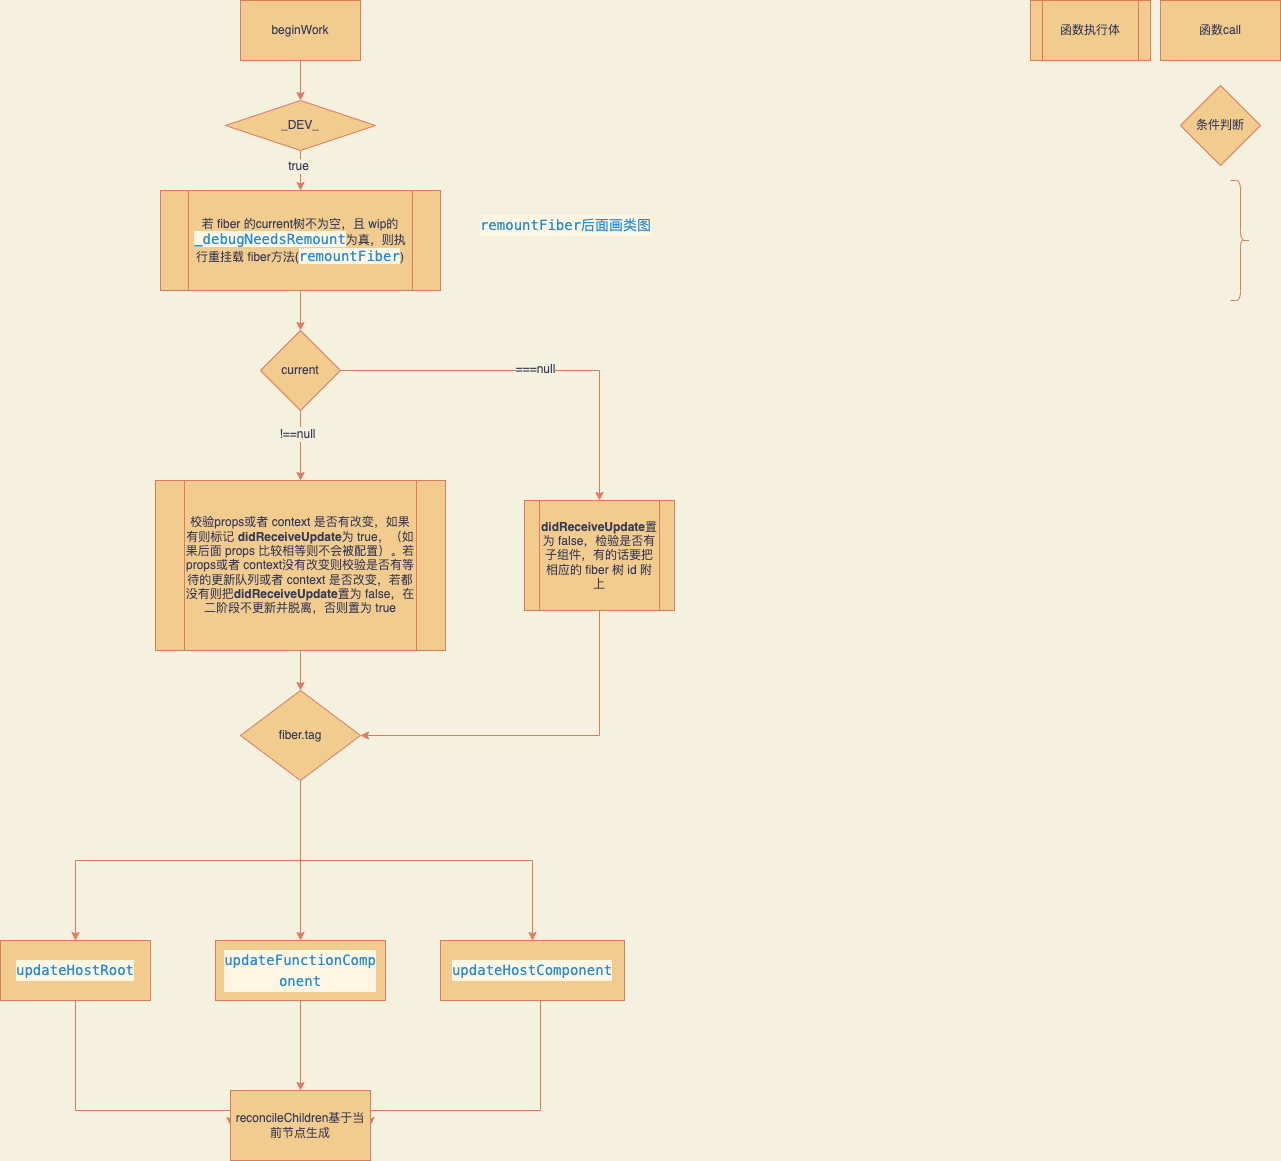

The diagram above was exported from draw.io. Its source (the exported page's mxGraphModel, read from the mxfile embedded in the PNG):
<mxGraphModel dx="1773" dy="581" grid="1" gridSize="10" guides="1" tooltips="1" connect="1" arrows="1" fold="1" page="1" pageScale="1" pageWidth="827" pageHeight="1169" background="#F4F1DE" math="0" shadow="0">
  <root>
    <mxCell id="0" />
    <mxCell id="1" parent="0" />
    <mxCell id="jiqBRiLihayTibAe6Loc-5" value="" style="edgeStyle=orthogonalEdgeStyle;rounded=0;orthogonalLoop=1;jettySize=auto;html=1;labelBackgroundColor=#F4F1DE;strokeColor=#E07A5F;fontColor=#393C56;" edge="1" parent="1" source="jiqBRiLihayTibAe6Loc-1" target="jiqBRiLihayTibAe6Loc-2">
      <mxGeometry relative="1" as="geometry" />
    </mxCell>
    <mxCell id="jiqBRiLihayTibAe6Loc-1" value="beginWork" style="rounded=0;whiteSpace=wrap;html=1;fillColor=#F2CC8F;strokeColor=#E07A5F;fontColor=#393C56;" vertex="1" parent="1">
      <mxGeometry x="130" y="20" width="120" height="60" as="geometry" />
    </mxCell>
    <mxCell id="jiqBRiLihayTibAe6Loc-4" value="" style="edgeStyle=orthogonalEdgeStyle;rounded=0;orthogonalLoop=1;jettySize=auto;html=1;entryX=0.5;entryY=0;entryDx=0;entryDy=0;labelBackgroundColor=#F4F1DE;strokeColor=#E07A5F;fontColor=#393C56;" edge="1" parent="1" source="jiqBRiLihayTibAe6Loc-2" target="jiqBRiLihayTibAe6Loc-14">
      <mxGeometry relative="1" as="geometry">
        <mxPoint x="190" y="245" as="targetPoint" />
        <Array as="points" />
      </mxGeometry>
    </mxCell>
    <mxCell id="jiqBRiLihayTibAe6Loc-6" value="true" style="edgeLabel;html=1;align=center;verticalAlign=middle;resizable=0;points=[];labelBackgroundColor=#F4F1DE;fontColor=#393C56;" vertex="1" connectable="0" parent="jiqBRiLihayTibAe6Loc-4">
      <mxGeometry x="-0.2267" y="-3" relative="1" as="geometry">
        <mxPoint as="offset" />
      </mxGeometry>
    </mxCell>
    <mxCell id="jiqBRiLihayTibAe6Loc-2" value="_DEV_" style="rhombus;whiteSpace=wrap;html=1;fillColor=#F2CC8F;strokeColor=#E07A5F;fontColor=#393C56;" vertex="1" parent="1">
      <mxGeometry x="115" y="120" width="150" height="50" as="geometry" />
    </mxCell>
    <mxCell id="jiqBRiLihayTibAe6Loc-7" value="函数call" style="rounded=0;whiteSpace=wrap;html=1;fillColor=#F2CC8F;strokeColor=#E07A5F;fontColor=#393C56;" vertex="1" parent="1">
      <mxGeometry x="1050" y="20" width="120" height="60" as="geometry" />
    </mxCell>
    <mxCell id="jiqBRiLihayTibAe6Loc-8" value="条件判断" style="rhombus;whiteSpace=wrap;html=1;fillColor=#F2CC8F;strokeColor=#E07A5F;fontColor=#393C56;" vertex="1" parent="1">
      <mxGeometry x="1070" y="105" width="80" height="80" as="geometry" />
    </mxCell>
    <mxCell id="jiqBRiLihayTibAe6Loc-10" value="" style="shape=curlyBracket;whiteSpace=wrap;html=1;rounded=1;flipH=1;fillColor=#F2CC8F;strokeColor=#E07A5F;fontColor=#393C56;" vertex="1" parent="1">
      <mxGeometry x="1120" y="200" width="20" height="120" as="geometry" />
    </mxCell>
    <mxCell id="jiqBRiLihayTibAe6Loc-13" value="函数执行体" style="shape=process;whiteSpace=wrap;html=1;backgroundOutline=1;fillColor=#F2CC8F;strokeColor=#E07A5F;fontColor=#393C56;" vertex="1" parent="1">
      <mxGeometry x="920" y="20" width="120" height="60" as="geometry" />
    </mxCell>
    <mxCell id="jiqBRiLihayTibAe6Loc-18" value="" style="edgeStyle=orthogonalEdgeStyle;rounded=0;orthogonalLoop=1;jettySize=auto;html=1;labelBackgroundColor=#F4F1DE;strokeColor=#E07A5F;fontColor=#393C56;" edge="1" parent="1" source="jiqBRiLihayTibAe6Loc-14" target="jiqBRiLihayTibAe6Loc-17">
      <mxGeometry relative="1" as="geometry" />
    </mxCell>
    <mxCell id="jiqBRiLihayTibAe6Loc-14" value="若 fiber 的current树不为空，且 wip的&lt;span style=&quot;color: rgb(38, 139, 210); background-color: rgb(253, 246, 227); font-family: Menlo, Monaco, &amp;quot;Courier New&amp;quot;, monospace; font-size: 14px;&quot;&gt;_debugNeedsRemount&lt;/span&gt;为真，则执行重挂载 fiber方法(&lt;span style=&quot;color: rgb(38, 139, 210); background-color: rgb(253, 246, 227); font-family: Menlo, Monaco, &amp;quot;Courier New&amp;quot;, monospace; font-size: 14px;&quot;&gt;remountFiber&lt;/span&gt;&lt;span style=&quot;background-color: initial;&quot;&gt;)&lt;/span&gt;" style="shape=process;whiteSpace=wrap;html=1;backgroundOutline=1;fillColor=#F2CC8F;strokeColor=#E07A5F;fontColor=#393C56;" vertex="1" parent="1">
      <mxGeometry x="50" y="210" width="280" height="100" as="geometry" />
    </mxCell>
    <mxCell id="jiqBRiLihayTibAe6Loc-16" value="&lt;div style=&quot;color: rgb(101, 123, 131); background-color: rgb(253, 246, 227); font-family: Menlo, Monaco, &amp;quot;Courier New&amp;quot;, monospace; font-size: 14px; line-height: 21px;&quot;&gt;&lt;span style=&quot;color: #268bd2;&quot;&gt;remountFiber后面画类图&lt;/span&gt;&lt;/div&gt;" style="text;html=1;align=center;verticalAlign=middle;resizable=0;points=[];autosize=1;strokeColor=none;fillColor=none;fontColor=#393C56;" vertex="1" parent="1">
      <mxGeometry x="360" y="230" width="190" height="30" as="geometry" />
    </mxCell>
    <mxCell id="jiqBRiLihayTibAe6Loc-20" value="" style="edgeStyle=orthogonalEdgeStyle;rounded=0;orthogonalLoop=1;jettySize=auto;html=1;labelBackgroundColor=#F4F1DE;strokeColor=#E07A5F;fontColor=#393C56;" edge="1" parent="1" source="jiqBRiLihayTibAe6Loc-17" target="jiqBRiLihayTibAe6Loc-19">
      <mxGeometry relative="1" as="geometry" />
    </mxCell>
    <mxCell id="jiqBRiLihayTibAe6Loc-21" value="!==null" style="edgeLabel;html=1;align=center;verticalAlign=middle;resizable=0;points=[];labelBackgroundColor=#F4F1DE;fontColor=#393C56;" vertex="1" connectable="0" parent="jiqBRiLihayTibAe6Loc-20">
      <mxGeometry x="-0.3333" y="-4" relative="1" as="geometry">
        <mxPoint as="offset" />
      </mxGeometry>
    </mxCell>
    <mxCell id="jiqBRiLihayTibAe6Loc-22" style="edgeStyle=orthogonalEdgeStyle;rounded=0;orthogonalLoop=1;jettySize=auto;html=1;exitX=1;exitY=0.5;exitDx=0;exitDy=0;labelBackgroundColor=#F4F1DE;strokeColor=#E07A5F;fontColor=#393C56;" edge="1" parent="1" source="jiqBRiLihayTibAe6Loc-17" target="jiqBRiLihayTibAe6Loc-23">
      <mxGeometry relative="1" as="geometry">
        <mxPoint x="460" y="480" as="targetPoint" />
      </mxGeometry>
    </mxCell>
    <mxCell id="jiqBRiLihayTibAe6Loc-24" value="===null" style="edgeLabel;html=1;align=center;verticalAlign=middle;resizable=0;points=[];labelBackgroundColor=#F4F1DE;fontColor=#393C56;" vertex="1" connectable="0" parent="jiqBRiLihayTibAe6Loc-22">
      <mxGeometry x="-0.0051" y="2" relative="1" as="geometry">
        <mxPoint as="offset" />
      </mxGeometry>
    </mxCell>
    <mxCell id="jiqBRiLihayTibAe6Loc-17" value="current" style="rhombus;whiteSpace=wrap;html=1;fillColor=#F2CC8F;strokeColor=#E07A5F;fontColor=#393C56;" vertex="1" parent="1">
      <mxGeometry x="150" y="350" width="80" height="80" as="geometry" />
    </mxCell>
    <mxCell id="jiqBRiLihayTibAe6Loc-26" value="" style="edgeStyle=orthogonalEdgeStyle;rounded=0;orthogonalLoop=1;jettySize=auto;html=1;labelBackgroundColor=#F4F1DE;strokeColor=#E07A5F;fontColor=#393C56;" edge="1" parent="1" source="jiqBRiLihayTibAe6Loc-19" target="jiqBRiLihayTibAe6Loc-25">
      <mxGeometry relative="1" as="geometry" />
    </mxCell>
    <mxCell id="jiqBRiLihayTibAe6Loc-19" value="校验props或者 context 是否有改变，如果有则标记 &lt;b&gt;didReceiveUpdate&lt;/b&gt;为 true，（如果后面 props 比较相等则不会被配置）。若props或者 context没有改变则校验是否有等待的更新队列或者 context 是否改变，若都没有则把&lt;b&gt;didReceiveUpdate&lt;/b&gt;置为 false，在二阶段不更新并脱离，否则置为 true" style="shape=process;whiteSpace=wrap;html=1;backgroundOutline=1;align=center;fillColor=#F2CC8F;strokeColor=#E07A5F;fontColor=#393C56;" vertex="1" parent="1">
      <mxGeometry x="45" y="500" width="290" height="170" as="geometry" />
    </mxCell>
    <mxCell id="jiqBRiLihayTibAe6Loc-27" style="edgeStyle=orthogonalEdgeStyle;rounded=0;orthogonalLoop=1;jettySize=auto;html=1;exitX=0.5;exitY=1;exitDx=0;exitDy=0;entryX=1;entryY=0.5;entryDx=0;entryDy=0;labelBackgroundColor=#F4F1DE;strokeColor=#E07A5F;fontColor=#393C56;" edge="1" parent="1" source="jiqBRiLihayTibAe6Loc-23" target="jiqBRiLihayTibAe6Loc-25">
      <mxGeometry relative="1" as="geometry" />
    </mxCell>
    <mxCell id="jiqBRiLihayTibAe6Loc-23" value="&lt;b&gt;didReceiveUpdate&lt;/b&gt;置为 false，检验是否有子组件，有的话要把相应的 fiber 树 id 附上" style="shape=process;whiteSpace=wrap;html=1;backgroundOutline=1;fillColor=#F2CC8F;strokeColor=#E07A5F;fontColor=#393C56;" vertex="1" parent="1">
      <mxGeometry x="414" y="520" width="150" height="110" as="geometry" />
    </mxCell>
    <mxCell id="jiqBRiLihayTibAe6Loc-29" style="edgeStyle=orthogonalEdgeStyle;rounded=0;orthogonalLoop=1;jettySize=auto;html=1;exitX=0.5;exitY=1;exitDx=0;exitDy=0;entryX=0.5;entryY=0;entryDx=0;entryDy=0;labelBackgroundColor=#F4F1DE;strokeColor=#E07A5F;fontColor=#393C56;" edge="1" parent="1" source="jiqBRiLihayTibAe6Loc-25" target="jiqBRiLihayTibAe6Loc-28">
      <mxGeometry relative="1" as="geometry" />
    </mxCell>
    <mxCell id="jiqBRiLihayTibAe6Loc-31" style="edgeStyle=orthogonalEdgeStyle;rounded=0;orthogonalLoop=1;jettySize=auto;html=1;exitX=0.5;exitY=1;exitDx=0;exitDy=0;labelBackgroundColor=#F4F1DE;strokeColor=#E07A5F;fontColor=#393C56;" edge="1" parent="1" source="jiqBRiLihayTibAe6Loc-25" target="jiqBRiLihayTibAe6Loc-30">
      <mxGeometry relative="1" as="geometry" />
    </mxCell>
    <mxCell id="jiqBRiLihayTibAe6Loc-33" style="edgeStyle=orthogonalEdgeStyle;rounded=0;orthogonalLoop=1;jettySize=auto;html=1;exitX=0.5;exitY=1;exitDx=0;exitDy=0;entryX=0.5;entryY=0;entryDx=0;entryDy=0;labelBackgroundColor=#F4F1DE;strokeColor=#E07A5F;fontColor=#393C56;" edge="1" parent="1" source="jiqBRiLihayTibAe6Loc-25" target="jiqBRiLihayTibAe6Loc-32">
      <mxGeometry relative="1" as="geometry" />
    </mxCell>
    <mxCell id="jiqBRiLihayTibAe6Loc-25" value="fiber.tag" style="rhombus;whiteSpace=wrap;html=1;fillColor=#F2CC8F;strokeColor=#E07A5F;fontColor=#393C56;" vertex="1" parent="1">
      <mxGeometry x="130" y="710" width="120" height="90" as="geometry" />
    </mxCell>
    <mxCell id="jiqBRiLihayTibAe6Loc-41" style="edgeStyle=orthogonalEdgeStyle;rounded=0;orthogonalLoop=1;jettySize=auto;html=1;entryX=0;entryY=0.5;entryDx=0;entryDy=0;labelBackgroundColor=#F4F1DE;strokeColor=#E07A5F;fontColor=#393C56;" edge="1" parent="1" source="jiqBRiLihayTibAe6Loc-28" target="jiqBRiLihayTibAe6Loc-38">
      <mxGeometry relative="1" as="geometry">
        <Array as="points">
          <mxPoint x="-35" y="1130" />
        </Array>
      </mxGeometry>
    </mxCell>
    <mxCell id="jiqBRiLihayTibAe6Loc-28" value="&lt;div style=&quot;color: rgb(101, 123, 131); background-color: rgb(253, 246, 227); font-family: Menlo, Monaco, &amp;quot;Courier New&amp;quot;, monospace; font-size: 14px; line-height: 21px;&quot;&gt;&lt;div style=&quot;line-height: 21px;&quot;&gt;&lt;span style=&quot;color: #268bd2;&quot;&gt;updateHostRoot&lt;/span&gt;&lt;/div&gt;&lt;/div&gt;" style="rounded=0;whiteSpace=wrap;html=1;fillColor=#F2CC8F;strokeColor=#E07A5F;fontColor=#393C56;" vertex="1" parent="1">
      <mxGeometry x="-110" y="960" width="150" height="60" as="geometry" />
    </mxCell>
    <mxCell id="jiqBRiLihayTibAe6Loc-39" style="edgeStyle=orthogonalEdgeStyle;rounded=0;orthogonalLoop=1;jettySize=auto;html=1;labelBackgroundColor=#F4F1DE;strokeColor=#E07A5F;fontColor=#393C56;" edge="1" parent="1" source="jiqBRiLihayTibAe6Loc-30" target="jiqBRiLihayTibAe6Loc-38">
      <mxGeometry relative="1" as="geometry" />
    </mxCell>
    <mxCell id="jiqBRiLihayTibAe6Loc-30" value="&lt;div style=&quot;color: rgb(101, 123, 131); background-color: rgb(253, 246, 227); font-family: Menlo, Monaco, &amp;quot;Courier New&amp;quot;, monospace; font-size: 14px; line-height: 21px;&quot;&gt;&lt;div style=&quot;line-height: 21px;&quot;&gt;&lt;span style=&quot;color: rgb(38, 139, 210);&quot;&gt;updateFunctionComp&lt;/span&gt;&lt;/div&gt;&lt;div style=&quot;line-height: 21px;&quot;&gt;&lt;span style=&quot;color: rgb(38, 139, 210);&quot;&gt;onent&lt;/span&gt;&lt;/div&gt;&lt;/div&gt;" style="rounded=0;whiteSpace=wrap;html=1;fillColor=#F2CC8F;strokeColor=#E07A5F;fontColor=#393C56;" vertex="1" parent="1">
      <mxGeometry x="105" y="960" width="170" height="60" as="geometry" />
    </mxCell>
    <mxCell id="jiqBRiLihayTibAe6Loc-40" style="edgeStyle=orthogonalEdgeStyle;rounded=0;orthogonalLoop=1;jettySize=auto;html=1;entryX=1;entryY=0.5;entryDx=0;entryDy=0;labelBackgroundColor=#F4F1DE;strokeColor=#E07A5F;fontColor=#393C56;" edge="1" parent="1" source="jiqBRiLihayTibAe6Loc-32" target="jiqBRiLihayTibAe6Loc-38">
      <mxGeometry relative="1" as="geometry">
        <Array as="points">
          <mxPoint x="430" y="1130" />
        </Array>
      </mxGeometry>
    </mxCell>
    <mxCell id="jiqBRiLihayTibAe6Loc-32" value="&lt;div style=&quot;color: rgb(101, 123, 131); background-color: rgb(253, 246, 227); font-family: Menlo, Monaco, &amp;quot;Courier New&amp;quot;, monospace; font-size: 14px; line-height: 21px;&quot;&gt;&lt;div style=&quot;line-height: 21px;&quot;&gt;&lt;span style=&quot;color: #268bd2;&quot;&gt;updateHostComponent&lt;/span&gt;&lt;/div&gt;&lt;/div&gt;" style="rounded=0;whiteSpace=wrap;html=1;fillColor=#F2CC8F;strokeColor=#E07A5F;fontColor=#393C56;" vertex="1" parent="1">
      <mxGeometry x="330" y="960" width="184" height="60" as="geometry" />
    </mxCell>
    <mxCell id="jiqBRiLihayTibAe6Loc-38" value="reconcileChildren基于当前节点生成" style="rounded=0;whiteSpace=wrap;html=1;fillColor=#F2CC8F;strokeColor=#E07A5F;fontColor=#393C56;" vertex="1" parent="1">
      <mxGeometry x="120" y="1110" width="140" height="70" as="geometry" />
    </mxCell>
  </root>
</mxGraphModel>